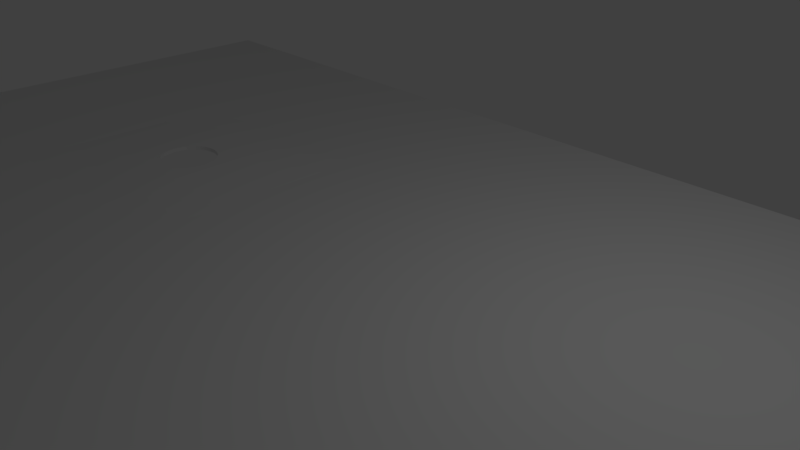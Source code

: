 # Source: ground_hole3.blend  (saved by Blender 2.78.0; exported with 4.5.12 LTS)
import bpy
from mathutils import Matrix  # noqa: F401  (used for matrix-valued properties, if any)

bpy.ops.wm.read_factory_settings(use_empty=True)
scene = bpy.context.scene
scene.name = 'Scene'

# ---- collections
col_collection_1 = bpy.data.collections.new('Collection 1'); scene.collection.children.link(col_collection_1)

# ---- world
world_world = bpy.data.worlds.new('World'); scene.world = world_world
world_world.color = (0.05088, 0.05088, 0.05088)
world_world.use_sun_shadow = False
world_world.sun_shadow_jitter_overblur = 0.0
world_world.cycles.sampling_method = 'MANUAL'

# ---- cameras
cam_camera = bpy.data.cameras.new('Camera')
cam_camera.clip_end = 100.0
cam_camera.lens = 35.0
cam_camera.sensor_width = 32.0
cam_camera.sensor_height = 18.0
cam_camera.ortho_scale = 7.314
cam_camera.dof.focus_distance = 0.0
cam_camera.dof.aperture_fstop = 128.0

# ---- lights
light_lamp = bpy.data.lights.new('Lamp', 'POINT')
light_lamp.transmission_factor = 0.0
light_lamp.cutoff_distance = 30.0
light_lamp.energy = 100.0
light_lamp.shadow_buffer_clip_start = 1.001
light_lamp.shadow_soft_size = 0.1
light_lamp.shadow_maximum_resolution = 0.006
light_lamp.use_absolute_resolution = True

# ---- meshes
me_plane = bpy.data.meshes.new('Plane')
me_plane.from_pydata([(-1.0, -1.0, 0.0), (1.0, -1.0, 0.0), (-1.0, 1.0, 0.0), (1.0, 1.0, 0.0), (-1.0, 0.0, 0.0), (0.0, -1.0, 0.0), (1.0, 0.0, 0.0), (0.0, 1.0, 0.0), (0.0, 0.0, 0.0), (-1.0, -0.5, 0.0), (0.5, -1.0, 0.0), (1.0, 0.5, 0.0), (-0.5, 1.0, 0.0), (-1.0, 0.5, 0.0), (-0.5, -1.0, 0.0), (1.0, -0.5, 0.0), (0.5, 1.0, 0.0), (0.0, 0.5, 0.0), (0.0, -0.5, 0.0), (0.5, 0.0, 0.0), (0.5, -0.5, 0.0), (-0.5, -0.5, 0.0), (-0.5, 0.5, 0.0), (0.5, 0.5, 0.0), (-1.0, -0.75, 0.0), (0.75, -1.0, 0.0), (1.0, 0.75, 0.0), (-0.75, 1.0, 0.0), (-1.0, 0.25, 0.0), (-0.25, -1.0, 0.0), (1.0, -0.25, 0.0), (0.25, 1.0, 0.0), (0.0, 0.75, 0.0), (0.0, -0.25, 0.0), (-0.75, 0.0, 0.0), (0.25, 0.0, 0.0), (-1.0, -0.25, 0.0), (0.25, -1.0, 0.0), (1.0, 0.25, 0.0), (-0.25, 1.0, 0.0), (-1.0, 0.75, 0.0), (-0.75, -1.0, 0.0), (1.0, -0.75, 0.0), (0.75, 1.0, 0.0), (0.0, 0.25, 0.0), (0.0, -0.75, 0.0), (-0.25, 0.0, 0.0), (0.75, 0.0, 0.0), (0.5, -0.25, 0.0), (0.5, -0.75, 0.0), (0.25, -0.5, 0.0), (0.75, -0.5, 0.0), (-0.5, -0.75, 0.0), (-0.75, -0.5, 0.0), (-0.25, -0.5, 0.0), (-0.5, 0.75, 0.0), (-0.75, 0.5, 0.0), (-0.25, 0.5, 0.0), (0.5, 0.75, 0.0), (0.5, 0.25, 0.0), (0.25, 0.5, 0.0), (0.75, 0.5, 0.0), (0.75, 0.25, 0.0), (0.25, 0.25, 0.0), (0.25, 0.75, 0.0), (-0.25, 0.25, 0.0), (-0.75, 0.25, 0.0), (-0.75, 0.75, 0.0), (-0.25, -0.75, 0.0), (-0.75, -0.75, 0.0), (-0.75, -0.25, 0.0), (0.75, -0.75, 0.0), (0.25, -0.75, 0.0), (0.25, -0.25, 0.0), (0.75, -0.25, 0.0), (-0.25, -0.25, 0.0), (-0.25, 0.75, 0.0), (0.75, 0.75, 0.0), (-1.0, -0.875, 0.0), (0.875, -1.0, 0.0), (1.0, 0.875, 0.0), (-0.875, 1.0, 0.0), (-1.0, 0.125, 0.0), (-0.125, -1.0, 0.0), (1.0, -0.125, 0.0), (0.125, 1.0, 0.0), (0.0, 0.875, 0.0), (0.0, -0.125, 0.0), (-0.875, 0.0, 0.0), (0.125, 0.0, 0.0), (-1.0, -0.375, 0.0), (0.375, -1.0, 0.0), (1.0, 0.375, 0.0), (-0.375, 1.0, 0.0), (-1.0, 0.625, 0.0), (-0.625, -1.0, 0.0), (1.0, -0.625, 0.0), (0.625, 1.0, 0.0), (0.0, 0.375, 0.0), (0.0, -0.625, 0.0), (0.625, 0.0, 0.0), (0.5, -0.125, 0.0), (0.5, -0.625, 0.0), (0.125, -0.5, 0.0), (0.625, -0.5, 0.0), (-0.5, -0.625, 0.0), (-0.875, -0.5, 0.0), (-0.375, -0.5, 0.0), (-0.5, 0.875, 0.0), (-0.5, 0.375, 0.0), (-0.875, 0.5, 0.0), (-0.375, 0.5, 0.0), (0.5, 0.875, 0.0), (0.5, 0.375, 0.0), (0.125, 0.5, 0.0), (0.625, 0.5, 0.0), (-1.0, -0.625, 0.0), (0.625, -1.0, 0.0), (1.0, 0.625, 0.0), (-0.625, 1.0, 0.0), (-1.0, 0.375, 0.0), (-0.375, -1.0, 0.0), (1.0, -0.375, 0.0), (0.375, 1.0, 0.0), (0.0, 0.625, 0.0), (0.0, -0.375, 0.0), (-0.625, 0.0, 0.0), (0.375, 0.0, 0.0), (-1.0, -0.125, 0.0), (0.125, -1.0, 0.0), (1.0, 0.125, 0.0), (-0.125, 1.0, 0.0), (-1.0, 0.875, 0.0), (-0.875, -1.0, 0.0), (1.0, -0.875, 0.0), (0.875, 1.0, 0.0), (0.0, 0.125, 0.0), (0.0, -0.875, 0.0), (-0.125, 0.0, 0.0), (0.875, 0.0, 0.0), (0.5, -0.375, 0.0), (0.5, -0.875, 0.0), (0.375, -0.5, 0.0), (0.875, -0.5, 0.0), (-0.5, -0.375, 0.0), (-0.5, -0.875, 0.0), (-0.625, -0.5, 0.0), (-0.125, -0.5, 0.0), (-0.5, 0.625, 0.0), (-0.625, 0.5, 0.0), (-0.125, 0.5, 0.0), (0.5, 0.625, 0.0), (0.5, 0.125, 0.0), (0.375, 0.5, 0.0), (0.875, 0.5, 0.0), (0.75, 0.375, 0.0), (0.75, 0.125, 0.0), (0.625, 0.25, 0.0), (0.875, 0.25, 0.0), (0.25, 0.375, 0.0), (0.25, 0.125, 0.0), (0.125, 0.25, 0.0), (0.375, 0.25, 0.0), (0.25, 0.875, 0.0), (0.25, 0.625, 0.0), (0.125, 0.75, 0.0), (0.375, 0.75, 0.0), (-0.25, 0.375, 0.0), (-0.25, 0.125, 0.0), (-0.125, 0.25, 0.0), (-0.75, 0.375, 0.0), (-0.75, 0.125, 0.0), (-0.875, 0.25, 0.0), (-0.625, 0.25, 0.0), (-0.75, 0.875, 0.0), (-0.75, 0.625, 0.0), (-0.875, 0.75, 0.0), (-0.625, 0.75, 0.0), (-0.25, -0.625, 0.0), (-0.25, -0.875, 0.0), (-0.375, -0.75, 0.0), (-0.125, -0.75, 0.0), (-0.75, -0.625, 0.0), (-0.75, -0.875, 0.0), (-0.875, -0.75, 0.0), (-0.625, -0.75, 0.0), (-0.75, -0.125, 0.0), (-0.75, -0.375, 0.0), (-0.875, -0.25, 0.0), (-0.625, -0.25, 0.0), (0.75, -0.625, 0.0), (0.75, -0.875, 0.0), (0.625, -0.75, 0.0), (0.875, -0.75, 0.0), (0.25, -0.625, 0.0), (0.25, -0.875, 0.0), (0.125, -0.75, 0.0), (0.375, -0.75, 0.0), (0.25, -0.125, 0.0), (0.25, -0.375, 0.0), (0.125, -0.25, 0.0), (0.375, -0.25, 0.0), (0.75, -0.125, 0.0), (0.75, -0.375, 0.0), (0.625, -0.25, 0.0), (0.875, -0.25, 0.0), (-0.25, -0.125, 0.0), (-0.25, -0.375, 0.0), (-0.125, -0.25, 0.0), (-0.25, 0.875, 0.0), (-0.25, 0.625, 0.0), (-0.375, 0.75, 0.0), (-0.125, 0.75, 0.0), (0.75, 0.875, 0.0), (0.75, 0.625, 0.0), (0.625, 0.75, 0.0), (0.875, 0.75, 0.0), (0.875, 0.625, 0.0), (0.625, 0.625, 0.0), (0.625, 0.875, 0.0), (-0.125, 0.625, 0.0), (-0.375, 0.625, 0.0), (-0.375, 0.875, 0.0), (-0.125, -0.375, 0.0), (-0.375, -0.375, 0.0), (0.875, -0.375, 0.0), (0.625, -0.375, 0.0), (0.625, -0.125, 0.0), (0.375, -0.375, 0.0), (0.125, -0.375, 0.0), (0.125, -0.125, 0.0), (0.375, -0.875, 0.0), (0.125, -0.875, 0.0), (0.125, -0.625, 0.0), (0.875, -0.875, 0.0), (0.625, -0.875, 0.0), (0.625, -0.625, 0.0), (-0.625, -0.375, 0.0), (-0.875, -0.375, 0.0), (-0.875, -0.125, 0.0), (-0.625, -0.875, 0.0), (-0.875, -0.875, 0.0), (-0.875, -0.625, 0.0), (-0.125, -0.875, 0.0), (-0.375, -0.875, 0.0), (-0.375, -0.625, 0.0), (-0.625, 0.625, 0.0), (-0.875, 0.625, 0.0), (-0.875, 0.875, 0.0), (-0.625, 0.125, 0.0), (-0.875, 0.125, 0.0), (-0.875, 0.375, 0.0), (-0.125, 0.125, 0.0), (-0.375, 0.375, 0.0), (0.375, 0.625, 0.0), (0.125, 0.625, 0.0), (0.125, 0.875, 0.0), (0.375, 0.125, 0.0), (0.125, 0.125, 0.0), (0.125, 0.375, 0.0), (0.875, 0.125, 0.0), (0.625, 0.125, 0.0), (0.625, 0.375, 0.0), (0.875, 0.375, 0.0), (0.375, 0.375, 0.0), (0.375, 0.875, 0.0), (-0.125, 0.375, 0.0), (-0.625, 0.375, 0.0), (-0.625, 0.875, 0.0), (-0.125, -0.625, 0.0), (-0.625, -0.625, 0.0), (-0.625, -0.125, 0.0), (0.875, -0.625, 0.0), (0.375, -0.625, 0.0), (0.375, -0.125, 0.0), (0.875, -0.125, 0.0), (-0.125, -0.125, 0.0), (-0.125, 0.875, 0.0), (0.875, 0.875, 0.0), (-0.4837, 0.0, 0.0), (-0.3913, 0.0, 0.0), (-0.4582, -0.08195, 0.0), (-0.4582, 0.08195, 0.0), (-0.4168, -0.08195, 0.0), (-0.4168, 0.08195, 0.0), (-0.4702, -0.06479, 0.0), (-0.4702, 0.06479, 0.0), (-0.4048, -0.06479, 0.0), (-0.4375, -0.09163, 0.0), (-0.4048, 0.06479, 0.0), (-0.4375, 0.09163, 0.0), (-0.4788, -0.04098, 0.0), (-0.4631, 0.07624, 0.0), (-0.3962, -0.04098, 0.0), (-0.4487, -0.08889, 0.0), (-0.4119, 0.07624, 0.0), (-0.4487, 0.08889, 0.0), (-0.4631, -0.07624, 0.0), (-0.4788, 0.04098, 0.0), (-0.4119, -0.07624, 0.0), (-0.4263, -0.08889, 0.0), (-0.3962, 0.04098, 0.0), (-0.4263, 0.08889, 0.0), (-0.4537, 0.08579, 0.0), (-0.4318, 0.09092, 0.0), (-0.4432, 0.09092, 0.0), (-0.4213, 0.08579, 0.0), (-0.4537, -0.08579, 0.0), (-0.4318, -0.09092, 0.0), (-0.4432, -0.09092, 0.0), (-0.4213, -0.08579, 0.0), (-0.5, -0.03125, 0.003322), (-0.5, 0.0, 0.003322), (-0.5, -0.375, -3.482e-06), (-0.5, -0.25, 0.001897), (-0.5, 0.125, 0.003322), (-0.5, 0.25, 0.002134), (-0.25, 0.125, -3.48e-06), (-0.25, 0.25, -3.481e-06), (-0.375, 0.25, 0.002134), (-0.25, -0.125, -3.478e-06), (-0.25, 0.0, -3.479e-06), (-0.25, -0.375, -3.482e-06), (-0.25, -0.25, -3.479e-06), (-0.375, -0.25, 0.001897), (-0.375, 0.0, 0.003322), (-0.5, -0.125, 0.003322), (-0.5, 0.375, -3.48e-06), (-0.625, 0.0, -3.476e-06), (-0.5, 0.09375, 0.003322), (-0.25, 0.375, -3.48e-06), (-0.625, 0.25, -3.479e-06), (-0.625, -0.25, -3.478e-06), (-0.375, -0.375, -3.482e-06), (-0.375, -0.03125, 0.003322), (-0.375, -0.125, 0.003322), (-0.4844, -0.125, 0.003322), (-0.625, -0.375, -3.482e-06), (-0.625, 0.125, -3.477e-06), (-0.375, 0.125, 0.003322), (-0.375, 0.09375, 0.003322), (-0.4844, 0.125, 0.003322), (-0.375, 0.375, -3.48e-06), (-0.625, 0.375, -3.48e-06), (-0.625, -0.125, -3.476e-06), (-0.5, -0.09375, 0.003322), (-0.5, -0.0625, 0.003322), (-0.5, 0.03125, 0.003322), (-0.5, 0.0625, 0.003322), (-0.375, -0.09375, 0.003322), (-0.375, -0.0625, 0.003322), (-0.4219, -0.125, 0.003322), (-0.4375, -0.125, 0.003322), (-0.375, 0.03125, 0.003322), (-0.375, 0.0625, 0.003322), (-0.4219, 0.125, 0.003322), (-0.4375, 0.125, 0.003322), (-0.4531, -0.125, 0.003322), (-0.4688, -0.125, 0.003322), (-0.4531, 0.125, 0.003322), (-0.4688, 0.125, 0.003322), (-0.3906, -0.125, 0.003322), (-0.4062, -0.125, 0.003322), (-0.3906, 0.125, 0.003322), (-0.4062, 0.125, 0.003322), (-0.4788, -0.04098, 0.003322), (-0.4837, 0.0, 0.003322), (-0.4631, 0.07624, 0.003322), (-0.4582, 0.08195, 0.003322), (-0.3962, -0.04098, 0.003322), (-0.3913, 0.0, 0.003322), (-0.4537, -0.08579, 0.003322), (-0.4582, -0.08195, 0.003322), (-0.4119, 0.07624, 0.003322), (-0.4168, 0.08195, 0.003322), (-0.4537, 0.08579, 0.003322), (-0.4631, -0.07624, 0.003322), (-0.4702, -0.06479, 0.003322), (-0.4788, 0.04098, 0.003322), (-0.4702, 0.06479, 0.003322), (-0.4119, -0.07624, 0.003322), (-0.4048, -0.06479, 0.003322), (-0.4318, -0.09092, 0.003322), (-0.4375, -0.09163, 0.003322), (-0.3962, 0.04098, 0.003322), (-0.4048, 0.06479, 0.003322), (-0.4318, 0.09092, 0.003322), (-0.4375, 0.09163, 0.003322), (-0.4432, -0.09092, 0.003322), (-0.4487, -0.08889, 0.003322), (-0.4432, 0.09092, 0.003322), (-0.4487, 0.08889, 0.003322), (-0.4168, -0.08195, 0.003322), (-0.4213, -0.08579, 0.003322), (-0.4263, -0.08889, 0.003322), (-0.4213, 0.08579, 0.003322), (-0.4263, 0.08889, 0.003322)], [], [(278, 80, 3, 135), (277, 86, 7, 131), (276, 87, 8, 138), (275, 84, 6, 139), (274, 101, 19, 127), (273, 102, 20, 142), (272, 96, 15, 143), (292, 282, 368, 367), (270, 105, 21, 146), (269, 99, 18, 147), (268, 108, 12, 119), (267, 109, 22, 149), (266, 98, 17, 150), (265, 112, 16, 123), (264, 113, 23, 153), (263, 92, 11, 154), (262, 155, 61, 115), (261, 156, 62, 157), (260, 130, 38, 158), (259, 159, 60, 114), (258, 160, 63, 161), (257, 152, 59, 162), (256, 163, 31, 85), (255, 164, 64, 165), (254, 151, 58, 166), (253, 167, 57, 111), (75, 206, 320, 323), (252, 136, 44, 169), (251, 170, 56, 110), (250, 171, 66, 172), (293, 287, 381, 369), (248, 174, 27, 81), (247, 175, 67, 176), (246, 148, 55, 177), (245, 178, 54, 107), (244, 179, 68, 180), (243, 137, 45, 181), (242, 182, 53, 106), (241, 183, 69, 184), (240, 145, 52, 185), (239, 186, 34, 88), (238, 187, 70, 188), (306, 284, 374, 395), (236, 190, 51, 104), (235, 191, 71, 192), (234, 134, 42, 193), (233, 194, 50, 103), (232, 195, 72, 196), (231, 141, 49, 197), (230, 198, 35, 89), (229, 199, 73, 200), (228, 140, 48, 201), (227, 202, 47, 100), (226, 203, 74, 204), (225, 122, 30, 205), (291, 279, 366, 365), (286, 292, 367, 379), (223, 125, 33, 208), (222, 209, 39, 93), (221, 210, 76, 211), (220, 124, 32, 212), (219, 213, 43, 97), (218, 214, 77, 215), (217, 118, 26, 216), (214, 217, 216, 77), (61, 154, 217, 214), (154, 11, 118, 217), (151, 218, 215, 58), (23, 115, 218, 151), (115, 61, 214, 218), (112, 219, 97, 16), (58, 215, 219, 112), (215, 77, 213, 219), (210, 220, 212, 76), (57, 150, 220, 210), (150, 17, 124, 220), (148, 221, 211, 55), (22, 111, 221, 148), (111, 57, 210, 221), (108, 222, 93, 12), (55, 211, 222, 108), (211, 76, 209, 222), (207, 223, 208, 75), (54, 147, 223, 207), (147, 18, 125, 223), (305, 290, 387, 390), (21, 107, 224, 144), (107, 54, 207, 224), (285, 291, 365, 377), (249, 126, 328, 338), (203, 225, 205, 74), (51, 143, 225, 203), (143, 15, 122, 225), (140, 226, 204, 48), (20, 104, 226, 140), (104, 51, 203, 226), (101, 227, 100, 19), (48, 204, 227, 101), (204, 74, 202, 227), (199, 228, 201, 73), (50, 142, 228, 199), (142, 20, 140, 228), (125, 229, 200, 33), (18, 103, 229, 125), (103, 50, 199, 229), (87, 230, 89, 8), (33, 200, 230, 87), (200, 73, 198, 230), (195, 231, 197, 72), (37, 91, 231, 195), (91, 10, 141, 231), (137, 232, 196, 45), (5, 129, 232, 137), (129, 37, 195, 232), (99, 233, 103, 18), (45, 196, 233, 99), (196, 72, 194, 233), (191, 234, 193, 71), (25, 79, 234, 191), (79, 1, 134, 234), (141, 235, 192, 49), (10, 117, 235, 141), (117, 25, 191, 235), (102, 236, 104, 20), (49, 192, 236, 102), (192, 71, 190, 236), (187, 237, 189, 70), (53, 146, 237, 187), (146, 21, 144, 237), (90, 238, 188, 36), (9, 106, 238, 90), (106, 53, 187, 238), (128, 239, 88, 4), (36, 188, 239, 128), (188, 70, 186, 239), (183, 240, 185, 69), (41, 95, 240, 183), (95, 14, 145, 240), (78, 241, 184, 24), (0, 133, 241, 78), (133, 41, 183, 241), (116, 242, 106, 9), (24, 184, 242, 116), (184, 69, 182, 242), (179, 243, 181, 68), (29, 83, 243, 179), (83, 5, 137, 243), (145, 244, 180, 52), (14, 121, 244, 145), (121, 29, 179, 244), (105, 245, 107, 21), (52, 180, 245, 105), (180, 68, 178, 245), (175, 246, 177, 67), (56, 149, 246, 175), (149, 22, 148, 246), (94, 247, 176, 40), (13, 110, 247, 94), (110, 56, 175, 247), (132, 248, 81, 2), (40, 176, 248, 132), (176, 67, 174, 248), (171, 249, 173, 66), (34, 126, 249, 171), (304, 302, 396, 386), (82, 250, 172, 28), (4, 88, 250, 82), (88, 34, 171, 250), (120, 251, 110, 13), (28, 172, 251, 120), (172, 66, 170, 251), (168, 252, 169, 65), (46, 138, 252, 168), (138, 8, 136, 252), (290, 304, 386, 387), (173, 249, 338, 331), (109, 253, 111, 22), (303, 296, 391, 375), (271, 189, 332, 344), (164, 254, 166, 64), (60, 153, 254, 164), (153, 23, 151, 254), (124, 255, 165, 32), (17, 114, 255, 124), (114, 60, 164, 255), (86, 256, 85, 7), (32, 165, 256, 86), (165, 64, 163, 256), (160, 257, 162, 63), (35, 127, 257, 160), (127, 19, 152, 257), (136, 258, 161, 44), (8, 89, 258, 136), (89, 35, 160, 258), (98, 259, 114, 17), (44, 161, 259, 98), (161, 63, 159, 259), (156, 260, 158, 62), (47, 139, 260, 156), (139, 6, 130, 260), (152, 261, 157, 59), (19, 100, 261, 152), (100, 47, 156, 261), (113, 262, 115, 23), (59, 157, 262, 113), (157, 62, 155, 262), (155, 263, 154, 61), (62, 158, 263, 155), (158, 38, 92, 263), (159, 264, 153, 60), (63, 162, 264, 159), (162, 59, 113, 264), (163, 265, 123, 31), (64, 166, 265, 163), (166, 58, 112, 265), (167, 266, 150, 57), (65, 169, 266, 167), (169, 44, 98, 266), (170, 267, 149, 56), (66, 173, 267, 170), (289, 301, 384, 385), (174, 268, 119, 27), (67, 177, 268, 174), (177, 55, 108, 268), (178, 269, 147, 54), (68, 181, 269, 178), (181, 45, 99, 269), (182, 270, 146, 53), (69, 185, 270, 182), (185, 52, 105, 270), (186, 271, 126, 34), (70, 189, 271, 186), (302, 306, 395, 396), (190, 272, 143, 51), (71, 193, 272, 190), (193, 42, 96, 272), (194, 273, 142, 50), (72, 197, 273, 194), (197, 49, 102, 273), (198, 274, 127, 35), (73, 201, 274, 198), (201, 48, 101, 274), (202, 275, 139, 47), (74, 205, 275, 202), (205, 30, 84, 275), (206, 276, 138, 46), (75, 208, 276, 206), (208, 33, 87, 276), (209, 277, 131, 39), (76, 212, 277, 209), (212, 32, 86, 277), (213, 278, 135, 43), (77, 216, 278, 213), (216, 26, 80, 278), (109, 267, 343, 327), (126, 271, 344, 328), (308, 288, 383, 382), (301, 280, 370, 384), (287, 299, 380, 381), (310, 300, 394, 393), (267, 173, 331, 343), (167, 253, 342, 330), (298, 286, 379, 378), (299, 283, 392, 380), (253, 109, 327, 342), (297, 285, 377, 376), (237, 144, 313, 337), (279, 298, 378, 366), (168, 65, 318, 317), (207, 75, 323, 322), (282, 303, 375, 368), (281, 297, 376, 372), (206, 46, 321, 320), (283, 310, 393, 392), (284, 295, 373, 374), (224, 207, 322, 333), (296, 305, 390, 391), (288, 309, 388, 383), (189, 237, 337, 332), (307, 281, 372, 371), (144, 224, 333, 313), (295, 289, 385, 373), (300, 308, 382, 394), (46, 168, 317, 321), (280, 293, 369, 370), (309, 294, 389, 388), (344, 326, 345, 346, 311, 312, 328), (339, 317, 318, 319), (338, 315, 316, 331), (337, 313, 314, 332), (335, 320, 321, 325, 334, 350, 349), (333, 322, 323, 324), (313, 333, 324, 314), (314, 324, 335, 361, 362, 351, 352, 357, 358, 336, 326), (324, 323, 320, 335), (328, 312, 347, 348, 329, 315, 338), (315, 341, 360, 359, 356, 355, 364, 363, 339, 319, 316), (325, 321, 317, 339, 340, 354, 353), (316, 319, 342, 327), (319, 318, 330, 342), (331, 316, 327, 343), (332, 314, 326, 344), (329, 348, 379, 367), (339, 363, 395, 374), (350, 334, 369, 381), (315, 329, 367, 368), (336, 358, 389, 371), (358, 357, 388, 389), (351, 362, 394, 382), (354, 340, 373, 385), (357, 352, 383, 388), (359, 360, 391, 390), (361, 335, 392, 393), (345, 326, 372, 376), (347, 312, 366, 378), (346, 345, 376, 377), (340, 339, 374, 373), (335, 349, 380, 392), (348, 347, 378, 379), (341, 315, 368, 375), (362, 361, 393, 394), (349, 350, 381, 380), (325, 353, 384, 370), (352, 351, 382, 383), (363, 364, 396, 395), (334, 325, 370, 369), (353, 354, 385, 384), (360, 341, 375, 391), (355, 356, 387, 386), (364, 355, 386, 396), (326, 336, 371, 372), (311, 346, 377, 365), (356, 359, 390, 387), (312, 311, 365, 366), (65, 167, 330, 318), (294, 307, 371, 389)])
me_plane.use_remesh_preserve_volume = False
me_plane.use_remesh_preserve_attributes = False
me_plane.use_mirror_vertex_groups = False
me_plane.update()

# ---- objects
ob_plane = bpy.data.objects.new('Plane', me_plane)
ob_lamp = bpy.data.objects.new('Lamp', light_lamp)
ob_camera = bpy.data.objects.new('Camera', cam_camera)

# ---- transforms, parenting, visibility, modifiers, constraints
ob_plane.location = (0.0, 0.0, 0.0)
ob_plane.scale = (10.0, 5.0, 18.0)
ob_plane.lineart.crease_threshold = 0.0
ob_lamp.location = (4.076, 1.005, 5.904)
ob_lamp.rotation_euler = (0.6503, 0.05522, 1.866)
ob_lamp.lock_rotations_4d = False
ob_lamp.empty_display_type = 'ARROWS'
ob_lamp.color = (0.0, 0.0, 0.0, 0.0)
ob_lamp.lineart.crease_threshold = 0.0
ob_camera.location = (7.481, -6.508, 5.344)
ob_camera.rotation_euler = (1.109, 0.0, 0.8149)
ob_camera.lock_rotations_4d = False
ob_camera.empty_display_type = 'ARROWS'
ob_camera.color = (0.0, 0.0, 0.0, 0.0)
ob_camera.display_type = 'WIRE'
ob_camera.lineart.crease_threshold = 0.0

# ---- collection membership
col_collection_1.objects.link(ob_plane)
col_collection_1.objects.link(ob_lamp)
col_collection_1.objects.link(ob_camera)

# ---- scene / render settings (as saved in the file)
scene.camera = ob_camera
scene.frame_start = 1; scene.frame_end = 250; scene.frame_set(1)
scene.render.engine = 'BLENDER_EEVEE_NEXT'
scene.render.resolution_percentage = 50
scene.render.dither_intensity = 0.0
scene.cycles.use_denoising = False
scene.cycles.samples = 128
scene.cycles.sampling_pattern = 'TABULATED_SOBOL'
scene.cycles.light_sampling_threshold = 0.0
scene.cycles.use_adaptive_sampling = False
scene.cycles.use_light_tree = False
scene.cycles.blur_glossy = 0.0
scene.cycles.sample_clamp_indirect = 0.0
scene.view_settings.view_transform = 'Standard'
bpy.context.view_layer.update()
